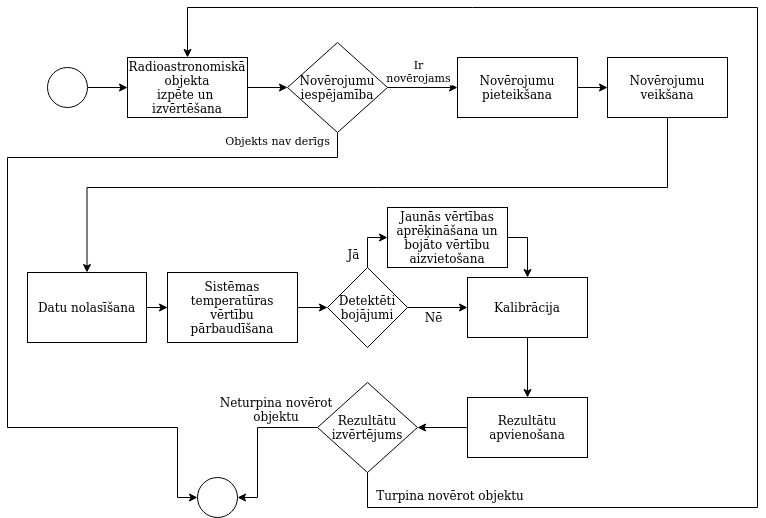

The diagram above was exported from draw.io. Its source (the exported page's mxGraphModel, read from the mxfile embedded in the PNG):
<mxGraphModel dx="1382" dy="803" grid="1" gridSize="10" guides="1" tooltips="1" connect="1" arrows="1" fold="1" page="1" pageScale="1" pageWidth="827" pageHeight="1169" math="0" shadow="0">
  <root>
    <mxCell id="WIyWlLk6GJQsqaUBKTNV-0" />
    <mxCell id="WIyWlLk6GJQsqaUBKTNV-1" parent="WIyWlLk6GJQsqaUBKTNV-0" />
    <mxCell id="qpLxP65-G8i_C9AWS9rW-4" value="" style="edgeStyle=orthogonalEdgeStyle;rounded=0;orthogonalLoop=1;jettySize=auto;html=1;" parent="WIyWlLk6GJQsqaUBKTNV-1" source="ik7aIFOM6nqFAh08sNgR-0" target="qpLxP65-G8i_C9AWS9rW-3" edge="1">
      <mxGeometry relative="1" as="geometry" />
    </mxCell>
    <mxCell id="ik7aIFOM6nqFAh08sNgR-0" value="" style="ellipse;whiteSpace=wrap;html=1;aspect=fixed;" parent="WIyWlLk6GJQsqaUBKTNV-1" vertex="1">
      <mxGeometry x="80" y="80" width="40" height="40" as="geometry" />
    </mxCell>
    <mxCell id="qpLxP65-G8i_C9AWS9rW-0" value="" style="edgeStyle=orthogonalEdgeStyle;rounded=0;orthogonalLoop=1;jettySize=auto;html=1;" parent="WIyWlLk6GJQsqaUBKTNV-1" source="ik7aIFOM6nqFAh08sNgR-2" target="ik7aIFOM6nqFAh08sNgR-29" edge="1">
      <mxGeometry relative="1" as="geometry" />
    </mxCell>
    <mxCell id="ik7aIFOM6nqFAh08sNgR-2" value="Datu nolasīšana" style="rounded=0;" parent="WIyWlLk6GJQsqaUBKTNV-1" vertex="1">
      <mxGeometry x="60" y="285" width="119" height="70" as="geometry" />
    </mxCell>
    <mxCell id="ik7aIFOM6nqFAh08sNgR-26" value="" style="edgeStyle=orthogonalEdgeStyle;rounded=0;orthogonalLoop=1;jettySize=auto;html=1;exitX=0.5;exitY=1;exitDx=0;exitDy=0;" parent="WIyWlLk6GJQsqaUBKTNV-1" source="ik7aIFOM6nqFAh08sNgR-4" target="ik7aIFOM6nqFAh08sNgR-17" edge="1">
      <mxGeometry relative="1" as="geometry">
        <mxPoint x="620" y="350" as="sourcePoint" />
      </mxGeometry>
    </mxCell>
    <mxCell id="ik7aIFOM6nqFAh08sNgR-4" value="Kalibrācija" style="rounded=0;" parent="WIyWlLk6GJQsqaUBKTNV-1" vertex="1">
      <mxGeometry x="500" y="290" width="120" height="60" as="geometry" />
    </mxCell>
    <mxCell id="ik7aIFOM6nqFAh08sNgR-10" style="edgeStyle=orthogonalEdgeStyle;rounded=0;orthogonalLoop=1;jettySize=auto;html=1;entryX=0;entryY=0.5;entryDx=0;entryDy=0;" parent="WIyWlLk6GJQsqaUBKTNV-1" source="ik7aIFOM6nqFAh08sNgR-6" target="ik7aIFOM6nqFAh08sNgR-9" edge="1">
      <mxGeometry relative="1" as="geometry" />
    </mxCell>
    <mxCell id="ik7aIFOM6nqFAh08sNgR-24" style="edgeStyle=orthogonalEdgeStyle;rounded=0;orthogonalLoop=1;jettySize=auto;html=1;entryX=0;entryY=0.5;entryDx=0;entryDy=0;" parent="WIyWlLk6GJQsqaUBKTNV-1" source="ik7aIFOM6nqFAh08sNgR-6" target="ik7aIFOM6nqFAh08sNgR-4" edge="1">
      <mxGeometry relative="1" as="geometry" />
    </mxCell>
    <mxCell id="ik7aIFOM6nqFAh08sNgR-6" value="Detektēti &#10;bojājumi" style="rhombus;" parent="WIyWlLk6GJQsqaUBKTNV-1" vertex="1">
      <mxGeometry x="360" y="280" width="80" height="80" as="geometry" />
    </mxCell>
    <mxCell id="ik7aIFOM6nqFAh08sNgR-25" style="edgeStyle=orthogonalEdgeStyle;rounded=0;orthogonalLoop=1;jettySize=auto;html=1;entryX=0.5;entryY=0;entryDx=0;entryDy=0;exitX=1;exitY=0.5;exitDx=0;exitDy=0;" parent="WIyWlLk6GJQsqaUBKTNV-1" source="ik7aIFOM6nqFAh08sNgR-9" target="ik7aIFOM6nqFAh08sNgR-4" edge="1">
      <mxGeometry relative="1" as="geometry" />
    </mxCell>
    <mxCell id="ik7aIFOM6nqFAh08sNgR-9" value="Jaunās vērtības &#10;aprēķināšana un &#10;bojāto vērtību &#10;aizvietošana" style="rounded=0;" parent="WIyWlLk6GJQsqaUBKTNV-1" vertex="1">
      <mxGeometry x="420" y="220" width="120" height="60" as="geometry" />
    </mxCell>
    <mxCell id="qpLxP65-G8i_C9AWS9rW-13" value="" style="edgeStyle=orthogonalEdgeStyle;rounded=0;orthogonalLoop=1;jettySize=auto;html=1;entryX=1;entryY=0.5;entryDx=0;entryDy=0;" parent="WIyWlLk6GJQsqaUBKTNV-1" source="ik7aIFOM6nqFAh08sNgR-17" target="qpLxP65-G8i_C9AWS9rW-14" edge="1">
      <mxGeometry relative="1" as="geometry">
        <mxPoint x="420" y="440" as="targetPoint" />
      </mxGeometry>
    </mxCell>
    <mxCell id="ik7aIFOM6nqFAh08sNgR-17" value="Rezultātu &#10;apvienošana" style="rounded=0;" parent="WIyWlLk6GJQsqaUBKTNV-1" vertex="1">
      <mxGeometry x="500" y="410" width="120" height="60" as="geometry" />
    </mxCell>
    <mxCell id="ik7aIFOM6nqFAh08sNgR-32" style="edgeStyle=orthogonalEdgeStyle;rounded=0;orthogonalLoop=1;jettySize=auto;html=1;entryX=0;entryY=0.5;entryDx=0;entryDy=0;" parent="WIyWlLk6GJQsqaUBKTNV-1" source="ik7aIFOM6nqFAh08sNgR-29" target="ik7aIFOM6nqFAh08sNgR-6" edge="1">
      <mxGeometry relative="1" as="geometry" />
    </mxCell>
    <mxCell id="ik7aIFOM6nqFAh08sNgR-29" value="Sistēmas &#10;temperatūras &#10;vērtību &#10;pārbaudīšana" style="rounded=0;" parent="WIyWlLk6GJQsqaUBKTNV-1" vertex="1">
      <mxGeometry x="200" y="285" width="130" height="70" as="geometry" />
    </mxCell>
    <mxCell id="ik7aIFOM6nqFAh08sNgR-33" value="&lt;div&gt;Jā&lt;/div&gt;" style="text;html=1;align=center;verticalAlign=middle;resizable=0;points=[];autosize=1;" parent="WIyWlLk6GJQsqaUBKTNV-1" vertex="1">
      <mxGeometry x="371" y="257" width="30" height="20" as="geometry" />
    </mxCell>
    <mxCell id="ik7aIFOM6nqFAh08sNgR-34" value="Nē" style="text;html=1;align=center;verticalAlign=middle;resizable=0;points=[];autosize=1;" parent="WIyWlLk6GJQsqaUBKTNV-1" vertex="1">
      <mxGeometry x="451" y="320" width="30" height="20" as="geometry" />
    </mxCell>
    <mxCell id="qpLxP65-G8i_C9AWS9rW-20" value="" style="edgeStyle=orthogonalEdgeStyle;rounded=0;orthogonalLoop=1;jettySize=auto;html=1;entryX=0;entryY=0.5;entryDx=0;entryDy=0;" parent="WIyWlLk6GJQsqaUBKTNV-1" source="qpLxP65-G8i_C9AWS9rW-3" target="qpLxP65-G8i_C9AWS9rW-22" edge="1">
      <mxGeometry relative="1" as="geometry">
        <mxPoint x="310" y="100" as="targetPoint" />
      </mxGeometry>
    </mxCell>
    <mxCell id="qpLxP65-G8i_C9AWS9rW-3" value="Radioastronomiskā &#10;objekta &#10;izpēte un  &#10;izvērtēšana" style="rounded=0;" parent="WIyWlLk6GJQsqaUBKTNV-1" vertex="1">
      <mxGeometry x="160" y="70" width="120" height="60" as="geometry" />
    </mxCell>
    <mxCell id="qpLxP65-G8i_C9AWS9rW-21" value="" style="edgeStyle=orthogonalEdgeStyle;rounded=0;orthogonalLoop=1;jettySize=auto;html=1;exitX=1;exitY=0.5;exitDx=0;exitDy=0;" parent="WIyWlLk6GJQsqaUBKTNV-1" source="qpLxP65-G8i_C9AWS9rW-22" target="qpLxP65-G8i_C9AWS9rW-6" edge="1">
      <mxGeometry relative="1" as="geometry">
        <mxPoint x="430" y="100" as="sourcePoint" />
      </mxGeometry>
    </mxCell>
    <mxCell id="qpLxP65-G8i_C9AWS9rW-9" value="" style="edgeStyle=orthogonalEdgeStyle;rounded=0;orthogonalLoop=1;jettySize=auto;html=1;" parent="WIyWlLk6GJQsqaUBKTNV-1" source="qpLxP65-G8i_C9AWS9rW-6" target="qpLxP65-G8i_C9AWS9rW-8" edge="1">
      <mxGeometry relative="1" as="geometry" />
    </mxCell>
    <mxCell id="qpLxP65-G8i_C9AWS9rW-6" value="Novērojumu &#10;pieteikšana" style="rounded=0;" parent="WIyWlLk6GJQsqaUBKTNV-1" vertex="1">
      <mxGeometry x="490" y="70" width="120" height="60" as="geometry" />
    </mxCell>
    <mxCell id="qpLxP65-G8i_C9AWS9rW-10" style="edgeStyle=orthogonalEdgeStyle;rounded=0;orthogonalLoop=1;jettySize=auto;html=1;exitX=0.5;exitY=1;exitDx=0;exitDy=0;entryX=0.5;entryY=0;entryDx=0;entryDy=0;" parent="WIyWlLk6GJQsqaUBKTNV-1" source="qpLxP65-G8i_C9AWS9rW-8" target="ik7aIFOM6nqFAh08sNgR-2" edge="1">
      <mxGeometry relative="1" as="geometry">
        <mxPoint x="730" y="210" as="sourcePoint" />
        <Array as="points">
          <mxPoint x="700" y="200" />
          <mxPoint x="120" y="200" />
        </Array>
        <mxPoint x="170" y="250" as="targetPoint" />
      </mxGeometry>
    </mxCell>
    <mxCell id="qpLxP65-G8i_C9AWS9rW-8" value="Novērojumu &#10;veikšana" style="rounded=0;" parent="WIyWlLk6GJQsqaUBKTNV-1" vertex="1">
      <mxGeometry x="640" y="70" width="120" height="60" as="geometry" />
    </mxCell>
    <mxCell id="qpLxP65-G8i_C9AWS9rW-15" style="edgeStyle=orthogonalEdgeStyle;rounded=0;orthogonalLoop=1;jettySize=auto;html=1;entryX=0.5;entryY=0;entryDx=0;entryDy=0;" parent="WIyWlLk6GJQsqaUBKTNV-1" source="qpLxP65-G8i_C9AWS9rW-14" target="qpLxP65-G8i_C9AWS9rW-3" edge="1">
      <mxGeometry relative="1" as="geometry">
        <mxPoint x="370" y="70" as="targetPoint" />
        <Array as="points">
          <mxPoint x="400" y="520" />
          <mxPoint x="790" y="520" />
          <mxPoint x="790" y="20" />
          <mxPoint x="220" y="20" />
        </Array>
      </mxGeometry>
    </mxCell>
    <mxCell id="qpLxP65-G8i_C9AWS9rW-16" style="edgeStyle=orthogonalEdgeStyle;rounded=0;orthogonalLoop=1;jettySize=auto;html=1;entryX=1;entryY=0.5;entryDx=0;entryDy=0;" parent="WIyWlLk6GJQsqaUBKTNV-1" source="qpLxP65-G8i_C9AWS9rW-14" target="qpLxP65-G8i_C9AWS9rW-18" edge="1">
      <mxGeometry relative="1" as="geometry">
        <mxPoint x="280" y="440" as="targetPoint" />
        <Array as="points">
          <mxPoint x="290" y="440" />
          <mxPoint x="290" y="510" />
        </Array>
      </mxGeometry>
    </mxCell>
    <mxCell id="qpLxP65-G8i_C9AWS9rW-14" value="Rezultātu &#10;izvērtējums" style="rhombus;" parent="WIyWlLk6GJQsqaUBKTNV-1" vertex="1">
      <mxGeometry x="350" y="395" width="100" height="90" as="geometry" />
    </mxCell>
    <mxCell id="qpLxP65-G8i_C9AWS9rW-18" value="" style="ellipse;whiteSpace=wrap;html=1;aspect=fixed;" parent="WIyWlLk6GJQsqaUBKTNV-1" vertex="1">
      <mxGeometry x="230" y="490" width="40" height="40" as="geometry" />
    </mxCell>
    <mxCell id="qpLxP65-G8i_C9AWS9rW-23" style="edgeStyle=orthogonalEdgeStyle;rounded=0;orthogonalLoop=1;jettySize=auto;html=1;entryX=0;entryY=0.5;entryDx=0;entryDy=0;" parent="WIyWlLk6GJQsqaUBKTNV-1" source="qpLxP65-G8i_C9AWS9rW-22" target="qpLxP65-G8i_C9AWS9rW-18" edge="1">
      <mxGeometry relative="1" as="geometry">
        <Array as="points">
          <mxPoint x="370" y="170" />
          <mxPoint x="40" y="170" />
          <mxPoint x="40" y="440" />
          <mxPoint x="210" y="440" />
          <mxPoint x="210" y="510" />
        </Array>
      </mxGeometry>
    </mxCell>
    <mxCell id="qpLxP65-G8i_C9AWS9rW-24" value="Objekts nav derīgs " style="edgeLabel;align=center;verticalAlign=middle;resizable=0;points=[];" parent="qpLxP65-G8i_C9AWS9rW-23" vertex="1" connectable="0">
      <mxGeometry x="-0.9453" y="-19" relative="1" as="geometry">
        <mxPoint x="-41" y="-16" as="offset" />
      </mxGeometry>
    </mxCell>
    <mxCell id="qpLxP65-G8i_C9AWS9rW-22" value="Novērojumu &#10;iespējamība" style="rhombus;" parent="WIyWlLk6GJQsqaUBKTNV-1" vertex="1">
      <mxGeometry x="320" y="55" width="100" height="90" as="geometry" />
    </mxCell>
    <mxCell id="qpLxP65-G8i_C9AWS9rW-25" value="Ir &#10;novērojams" style="edgeLabel;align=center;verticalAlign=middle;resizable=0;points=[];" parent="WIyWlLk6GJQsqaUBKTNV-1" vertex="1" connectable="0">
      <mxGeometry x="492" y="97" as="geometry">
        <mxPoint x="-41" y="-14" as="offset" />
      </mxGeometry>
    </mxCell>
    <mxCell id="qpLxP65-G8i_C9AWS9rW-26" value="Turpina novērot objektu" style="text;align=center;verticalAlign=middle;resizable=0;points=[];autosize=1;" parent="WIyWlLk6GJQsqaUBKTNV-1" vertex="1">
      <mxGeometry x="403" y="498" width="160" height="20" as="geometry" />
    </mxCell>
    <mxCell id="qpLxP65-G8i_C9AWS9rW-27" value="Neturpina novērot &#10;objektu" style="text;align=center;verticalAlign=middle;resizable=0;points=[];autosize=1;" parent="WIyWlLk6GJQsqaUBKTNV-1" vertex="1">
      <mxGeometry x="244" y="407" width="130" height="30" as="geometry" />
    </mxCell>
  </root>
</mxGraphModel>